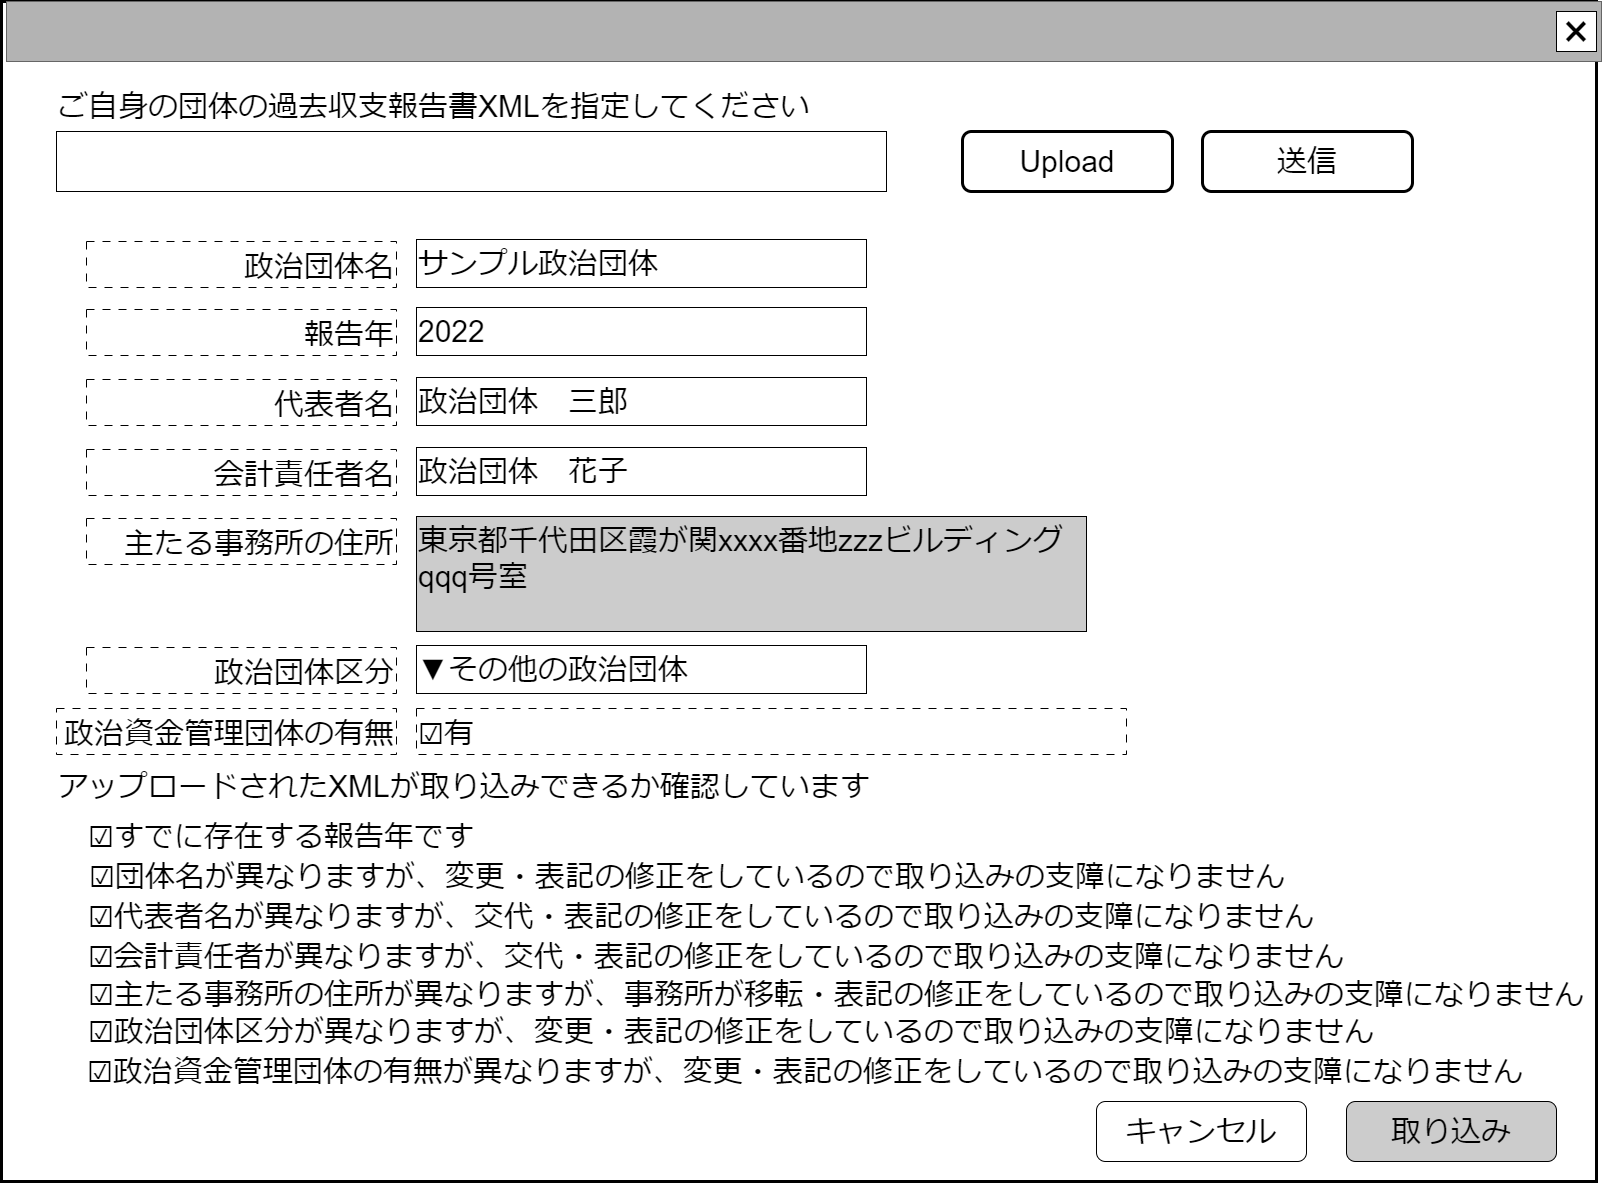

The diagram above was exported from draw.io. Its source (the exported page's mxGraphModel, read from the mxfile embedded in the PNG):
<mxGraphModel dx="3145" dy="2113" grid="1" gridSize="10" guides="1" tooltips="1" connect="1" arrows="1" fold="1" page="1" pageScale="1" pageWidth="1600" pageHeight="1200" math="0" shadow="0">
  <root>
    <mxCell id="0" />
    <mxCell id="cFaB45KztUIKXS-_cTrr-9" value="ウインドウ" style="locked=1;" parent="0" />
    <mxCell id="cFaB45KztUIKXS-_cTrr-10" value="" style="rounded=0;whiteSpace=wrap;html=1;strokeWidth=3;" parent="cFaB45KztUIKXS-_cTrr-9" vertex="1">
      <mxGeometry x="-5" width="1595" height="1180" as="geometry" />
    </mxCell>
    <mxCell id="cFaB45KztUIKXS-_cTrr-11" value="" style="rounded=0;whiteSpace=wrap;html=1;fillColor=#B3B3B3;fontColor=#333333;strokeColor=#666666;" parent="cFaB45KztUIKXS-_cTrr-9" vertex="1">
      <mxGeometry width="1595" height="60" as="geometry" />
    </mxCell>
    <mxCell id="cFaB45KztUIKXS-_cTrr-12" value="&lt;font style=&quot;font-size: 48px;&quot;&gt;×&lt;/font&gt;" style="rounded=0;whiteSpace=wrap;html=1;" parent="cFaB45KztUIKXS-_cTrr-9" vertex="1">
      <mxGeometry x="1550" y="10" width="40" height="40" as="geometry" />
    </mxCell>
    <mxCell id="cFaB45KztUIKXS-_cTrr-14" value="名称未設定レイヤ" style="" parent="0" />
    <mxCell id="HvR4dSRWBfD3urc1JDpB-6" value="&lt;font style=&quot;font-size: 30px;&quot;&gt;ご自身の団体の過去収支報告書XMLを指定してください&lt;/font&gt;" style="text;html=1;strokeColor=none;fillColor=none;align=left;verticalAlign=middle;whiteSpace=wrap;rounded=0;" parent="cFaB45KztUIKXS-_cTrr-14" vertex="1">
      <mxGeometry x="50" y="90" width="840" height="30" as="geometry" />
    </mxCell>
    <mxCell id="HvR4dSRWBfD3urc1JDpB-8" value="&lt;span style=&quot;font-size: 30px;&quot;&gt;アップロードされたXMLが取り込みできるか確認しています&lt;/span&gt;" style="text;html=1;strokeColor=none;fillColor=none;align=left;verticalAlign=middle;whiteSpace=wrap;rounded=0;" parent="cFaB45KztUIKXS-_cTrr-14" vertex="1">
      <mxGeometry x="50" y="770" width="900" height="30" as="geometry" />
    </mxCell>
    <mxCell id="HvR4dSRWBfD3urc1JDpB-9" value="&lt;font style=&quot;font-size: 30px;&quot;&gt;☑すでに存在する報告年です&lt;/font&gt;" style="text;html=1;strokeColor=none;fillColor=none;align=left;verticalAlign=middle;whiteSpace=wrap;rounded=0;" parent="cFaB45KztUIKXS-_cTrr-14" vertex="1">
      <mxGeometry x="80" y="820" width="750" height="30" as="geometry" />
    </mxCell>
    <mxCell id="HvR4dSRWBfD3urc1JDpB-10" value="&lt;font style=&quot;font-size: 30px;&quot;&gt;☑代表者名が異なりますが、交代・表記の修正をしているので取り込みの支障になりません&lt;/font&gt;" style="text;html=1;strokeColor=none;fillColor=none;align=left;verticalAlign=middle;whiteSpace=wrap;rounded=0;" parent="cFaB45KztUIKXS-_cTrr-14" vertex="1">
      <mxGeometry x="80" y="900" width="1260" height="30" as="geometry" />
    </mxCell>
    <mxCell id="HvR4dSRWBfD3urc1JDpB-11" value="&lt;span style=&quot;font-size: 30px;&quot;&gt;☑会計責任者が異なりますが、交代・表記の修正をしているので取り込みの支障になりません&lt;/span&gt;" style="text;html=1;strokeColor=none;fillColor=none;align=left;verticalAlign=middle;whiteSpace=wrap;rounded=0;" parent="cFaB45KztUIKXS-_cTrr-14" vertex="1">
      <mxGeometry x="80" y="940" width="1270" height="30" as="geometry" />
    </mxCell>
    <mxCell id="HvR4dSRWBfD3urc1JDpB-12" value="&lt;font style=&quot;font-size: 30px;&quot;&gt;☑主たる事務所の住所が異なりますが、事務所が移転・表記の修正をしているので取り込みの支障になりません&lt;/font&gt;" style="text;html=1;strokeColor=none;fillColor=none;align=left;verticalAlign=middle;whiteSpace=wrap;rounded=0;" parent="cFaB45KztUIKXS-_cTrr-14" vertex="1">
      <mxGeometry x="80" y="978" width="1500" height="30" as="geometry" />
    </mxCell>
    <mxCell id="HvR4dSRWBfD3urc1JDpB-13" value="&lt;font style=&quot;font-size: 30px;&quot;&gt;☑政治団体区分が異なりますが、変更・表記の修正をしているので取り込みの支障になりません&lt;/font&gt;" style="text;html=1;strokeColor=none;fillColor=none;align=left;verticalAlign=middle;whiteSpace=wrap;rounded=0;" parent="cFaB45KztUIKXS-_cTrr-14" vertex="1">
      <mxGeometry x="80" y="1015" width="1290" height="30" as="geometry" />
    </mxCell>
    <mxCell id="HvR4dSRWBfD3urc1JDpB-14" value="&lt;span style=&quot;font-size: 30px;&quot;&gt;☑政治資金管理団体の有無が異なりますが、変更・表記の修正をしているので取り込みの支障になりません&lt;/span&gt;" style="text;html=1;strokeColor=none;fillColor=none;align=left;verticalAlign=middle;whiteSpace=wrap;rounded=0;" parent="cFaB45KztUIKXS-_cTrr-14" vertex="1">
      <mxGeometry x="79" y="1055" width="1471" height="30" as="geometry" />
    </mxCell>
    <mxCell id="HvR4dSRWBfD3urc1JDpB-15" value="&lt;span style=&quot;font-size: 30px;&quot;&gt;取り込み&lt;/span&gt;" style="rounded=1;whiteSpace=wrap;html=1;fillColor=#CCCCCC;" parent="cFaB45KztUIKXS-_cTrr-14" vertex="1">
      <mxGeometry x="1340" y="1100" width="210" height="60" as="geometry" />
    </mxCell>
    <mxCell id="HvR4dSRWBfD3urc1JDpB-16" value="&lt;span style=&quot;font-size: 30px;&quot;&gt;キャンセル&lt;/span&gt;" style="rounded=1;whiteSpace=wrap;html=1;" parent="cFaB45KztUIKXS-_cTrr-14" vertex="1">
      <mxGeometry x="1090" y="1100" width="210" height="60" as="geometry" />
    </mxCell>
    <mxCell id="8Hxk6lD6Y1Y_H0gw2qUc-0" value="&lt;span style=&quot;font-size: 30px;&quot;&gt;Upload&lt;/span&gt;" style="rounded=1;whiteSpace=wrap;html=1;fillColor=#FFFFFF;strokeWidth=3;" parent="cFaB45KztUIKXS-_cTrr-14" vertex="1">
      <mxGeometry x="956" y="130" width="210" height="60" as="geometry" />
    </mxCell>
    <mxCell id="8Hxk6lD6Y1Y_H0gw2qUc-2" value="" style="rounded=0;whiteSpace=wrap;html=1;" parent="cFaB45KztUIKXS-_cTrr-14" vertex="1">
      <mxGeometry x="50" y="130" width="830" height="60" as="geometry" />
    </mxCell>
    <mxCell id="8Hxk6lD6Y1Y_H0gw2qUc-3" value="&lt;span style=&quot;font-size: 30px;&quot;&gt;送信&lt;/span&gt;" style="rounded=1;whiteSpace=wrap;html=1;fillColor=#FFFFFF;strokeWidth=3;" parent="cFaB45KztUIKXS-_cTrr-14" vertex="1">
      <mxGeometry x="1196" y="130" width="210" height="60" as="geometry" />
    </mxCell>
    <mxCell id="8Hxk6lD6Y1Y_H0gw2qUc-4" value="&lt;span style=&quot;font-size: 30px;&quot;&gt;政治団体名&lt;/span&gt;" style="rounded=0;whiteSpace=wrap;html=1;align=right;dashed=1;dashPattern=8 8;verticalAlign=bottom;" parent="cFaB45KztUIKXS-_cTrr-14" vertex="1">
      <mxGeometry x="80" y="240" width="310" height="46" as="geometry" />
    </mxCell>
    <mxCell id="8Hxk6lD6Y1Y_H0gw2qUc-5" value="&lt;font style=&quot;font-size: 30px;&quot;&gt;サンプル政治団体&lt;/font&gt;" style="rounded=0;whiteSpace=wrap;html=1;align=left;" parent="cFaB45KztUIKXS-_cTrr-14" vertex="1">
      <mxGeometry x="410" y="238" width="450" height="48" as="geometry" />
    </mxCell>
    <mxCell id="8Hxk6lD6Y1Y_H0gw2qUc-6" value="&lt;span style=&quot;font-size: 30px;&quot;&gt;報告年&lt;/span&gt;" style="rounded=0;whiteSpace=wrap;html=1;align=right;dashed=1;dashPattern=8 8;verticalAlign=bottom;" parent="cFaB45KztUIKXS-_cTrr-14" vertex="1">
      <mxGeometry x="80" y="308" width="310" height="46" as="geometry" />
    </mxCell>
    <mxCell id="8Hxk6lD6Y1Y_H0gw2qUc-7" value="&lt;font style=&quot;font-size: 30px;&quot;&gt;2022&lt;/font&gt;" style="rounded=0;whiteSpace=wrap;html=1;align=left;" parent="cFaB45KztUIKXS-_cTrr-14" vertex="1">
      <mxGeometry x="410" y="306" width="450" height="48" as="geometry" />
    </mxCell>
    <mxCell id="8Hxk6lD6Y1Y_H0gw2qUc-8" value="&lt;span style=&quot;font-size: 30px;&quot;&gt;代表者名&lt;/span&gt;" style="rounded=0;whiteSpace=wrap;html=1;align=right;dashed=1;dashPattern=8 8;verticalAlign=bottom;" parent="cFaB45KztUIKXS-_cTrr-14" vertex="1">
      <mxGeometry x="80" y="378" width="310" height="46" as="geometry" />
    </mxCell>
    <mxCell id="8Hxk6lD6Y1Y_H0gw2qUc-9" value="&lt;font style=&quot;font-size: 30px;&quot;&gt;政治団体　三郎&lt;/font&gt;" style="rounded=0;whiteSpace=wrap;html=1;align=left;" parent="cFaB45KztUIKXS-_cTrr-14" vertex="1">
      <mxGeometry x="410" y="376" width="450" height="48" as="geometry" />
    </mxCell>
    <mxCell id="8Hxk6lD6Y1Y_H0gw2qUc-10" value="&lt;span style=&quot;font-size: 30px;&quot;&gt;会計責任者名&lt;/span&gt;" style="rounded=0;whiteSpace=wrap;html=1;align=right;dashed=1;dashPattern=8 8;verticalAlign=bottom;" parent="cFaB45KztUIKXS-_cTrr-14" vertex="1">
      <mxGeometry x="80" y="448" width="310" height="46" as="geometry" />
    </mxCell>
    <mxCell id="8Hxk6lD6Y1Y_H0gw2qUc-11" value="&lt;font style=&quot;font-size: 30px;&quot;&gt;政治団体　花子&lt;/font&gt;" style="rounded=0;whiteSpace=wrap;html=1;align=left;" parent="cFaB45KztUIKXS-_cTrr-14" vertex="1">
      <mxGeometry x="410" y="446" width="450" height="48" as="geometry" />
    </mxCell>
    <mxCell id="8Hxk6lD6Y1Y_H0gw2qUc-12" value="&lt;span style=&quot;font-size: 30px;&quot;&gt;政治団体区分&lt;/span&gt;" style="rounded=0;whiteSpace=wrap;html=1;align=right;dashed=1;dashPattern=8 8;verticalAlign=bottom;" parent="cFaB45KztUIKXS-_cTrr-14" vertex="1">
      <mxGeometry x="80" y="646" width="310" height="46" as="geometry" />
    </mxCell>
    <mxCell id="8Hxk6lD6Y1Y_H0gw2qUc-13" value="&lt;font style=&quot;font-size: 30px;&quot;&gt;▼その他の政治団体&lt;/font&gt;" style="rounded=0;whiteSpace=wrap;html=1;align=left;" parent="cFaB45KztUIKXS-_cTrr-14" vertex="1">
      <mxGeometry x="410" y="644" width="450" height="48" as="geometry" />
    </mxCell>
    <mxCell id="8Hxk6lD6Y1Y_H0gw2qUc-14" value="&lt;span style=&quot;font-size: 30px;&quot;&gt;政治資金管理団体の有無&lt;/span&gt;" style="rounded=0;whiteSpace=wrap;html=1;align=right;dashed=1;dashPattern=8 8;verticalAlign=bottom;" parent="cFaB45KztUIKXS-_cTrr-14" vertex="1">
      <mxGeometry x="50" y="707" width="340" height="46" as="geometry" />
    </mxCell>
    <mxCell id="8Hxk6lD6Y1Y_H0gw2qUc-16" value="&lt;span style=&quot;font-size: 30px;&quot;&gt;☑有&lt;/span&gt;" style="rounded=0;whiteSpace=wrap;html=1;align=left;dashed=1;dashPattern=8 8;verticalAlign=bottom;" parent="cFaB45KztUIKXS-_cTrr-14" vertex="1">
      <mxGeometry x="410" y="707" width="710" height="46" as="geometry" />
    </mxCell>
    <mxCell id="m5rQLSsZGB3rXxp2ildc-0" value="&lt;font style=&quot;font-size: 30px;&quot;&gt;☑団体名が異なりますが、変更・表記の修正をしているので取り込みの支障になりません&lt;/font&gt;" style="text;html=1;strokeColor=none;fillColor=none;align=left;verticalAlign=middle;whiteSpace=wrap;rounded=0;" vertex="1" parent="cFaB45KztUIKXS-_cTrr-14">
      <mxGeometry x="81" y="860" width="1260" height="30" as="geometry" />
    </mxCell>
    <mxCell id="m5rQLSsZGB3rXxp2ildc-1" value="&lt;span style=&quot;font-size: 30px;&quot;&gt;主たる事務所の住所&lt;/span&gt;" style="rounded=0;whiteSpace=wrap;html=1;align=right;dashed=1;dashPattern=8 8;verticalAlign=bottom;" vertex="1" parent="cFaB45KztUIKXS-_cTrr-14">
      <mxGeometry x="80" y="517" width="310" height="46" as="geometry" />
    </mxCell>
    <mxCell id="m5rQLSsZGB3rXxp2ildc-2" value="&lt;font style=&quot;font-size: 30px;&quot;&gt;東京都千代田区霞が関xxxx番地zzzビルディングqqq号室&lt;/font&gt;" style="rounded=0;whiteSpace=wrap;html=1;align=left;fillColor=#CCCCCC;verticalAlign=top;" vertex="1" parent="cFaB45KztUIKXS-_cTrr-14">
      <mxGeometry x="410" y="515" width="670" height="115" as="geometry" />
    </mxCell>
  </root>
</mxGraphModel>